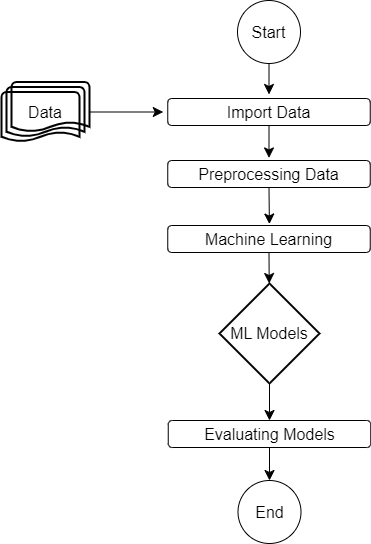

The diagram above was exported from draw.io. Its source (the exported page's mxGraphModel, read from the mxfile embedded in the PNG):
<mxGraphModel dx="2356" dy="1787" grid="0" gridSize="10" guides="1" tooltips="1" connect="1" arrows="1" fold="1" page="0" pageScale="1" pageWidth="827" pageHeight="1169" math="0" shadow="0">
  <root>
    <mxCell id="0" />
    <mxCell id="1" parent="0" />
    <mxCell id="VQTpIYOcxGtz7Sr8y2bD-11" style="edgeStyle=none;curved=1;rounded=0;orthogonalLoop=1;jettySize=auto;html=1;fontSize=12;startSize=8;endSize=8;fillColor=none;" edge="1" parent="1" source="VQTpIYOcxGtz7Sr8y2bD-1">
      <mxGeometry relative="1" as="geometry">
        <mxPoint x="202.4999999999999" y="-350.0434782608695" as="targetPoint" />
      </mxGeometry>
    </mxCell>
    <mxCell id="VQTpIYOcxGtz7Sr8y2bD-1" value="Start" style="ellipse;whiteSpace=wrap;html=1;aspect=fixed;fontSize=16;fillColor=none;" vertex="1" parent="1">
      <mxGeometry x="171" y="-444" width="63" height="63" as="geometry" />
    </mxCell>
    <mxCell id="VQTpIYOcxGtz7Sr8y2bD-10" style="edgeStyle=none;curved=1;rounded=0;orthogonalLoop=1;jettySize=auto;html=1;fontSize=12;startSize=8;endSize=8;fillColor=none;" edge="1" parent="1" source="VQTpIYOcxGtz7Sr8y2bD-2">
      <mxGeometry relative="1" as="geometry">
        <mxPoint x="202.4999999999999" y="-286.56521739130426" as="targetPoint" />
      </mxGeometry>
    </mxCell>
    <mxCell id="VQTpIYOcxGtz7Sr8y2bD-2" value="Import Data" style="rounded=1;whiteSpace=wrap;html=1;fontSize=16;fillColor=none;" vertex="1" parent="1">
      <mxGeometry x="101.25" y="-346" width="202.5" height="27" as="geometry" />
    </mxCell>
    <mxCell id="VQTpIYOcxGtz7Sr8y2bD-22" style="edgeStyle=none;curved=1;rounded=0;orthogonalLoop=1;jettySize=auto;html=1;exitX=0.5;exitY=1;exitDx=0;exitDy=0;fontSize=12;startSize=8;endSize=8;fillColor=none;" edge="1" parent="1" source="VQTpIYOcxGtz7Sr8y2bD-3">
      <mxGeometry relative="1" as="geometry">
        <mxPoint x="202.86956521739137" y="-220.47826086956513" as="targetPoint" />
      </mxGeometry>
    </mxCell>
    <mxCell id="VQTpIYOcxGtz7Sr8y2bD-3" value="Preprocessing Data" style="rounded=1;whiteSpace=wrap;html=1;fontSize=16;fillColor=none;" vertex="1" parent="1">
      <mxGeometry x="101.25" y="-284" width="202.5" height="27" as="geometry" />
    </mxCell>
    <mxCell id="VQTpIYOcxGtz7Sr8y2bD-13" style="edgeStyle=none;curved=1;rounded=0;orthogonalLoop=1;jettySize=auto;html=1;fontSize=12;startSize=8;endSize=8;fillColor=none;" edge="1" parent="1" source="VQTpIYOcxGtz7Sr8y2bD-5">
      <mxGeometry relative="1" as="geometry">
        <mxPoint x="96.78260869565224" y="-332.5" as="targetPoint" />
      </mxGeometry>
    </mxCell>
    <mxCell id="VQTpIYOcxGtz7Sr8y2bD-5" value="Data" style="strokeWidth=2;html=1;shape=mxgraph.flowchart.multi-document;whiteSpace=wrap;fontSize=16;fillColor=none;" vertex="1" parent="1">
      <mxGeometry x="-65" y="-362.5" width="88" height="60" as="geometry" />
    </mxCell>
    <mxCell id="VQTpIYOcxGtz7Sr8y2bD-19" style="edgeStyle=none;curved=1;rounded=0;orthogonalLoop=1;jettySize=auto;html=1;exitX=0.5;exitY=1;exitDx=0;exitDy=0;fontSize=12;startSize=8;endSize=8;fillColor=none;" edge="1" parent="1" source="VQTpIYOcxGtz7Sr8y2bD-14" target="VQTpIYOcxGtz7Sr8y2bD-15">
      <mxGeometry relative="1" as="geometry" />
    </mxCell>
    <mxCell id="VQTpIYOcxGtz7Sr8y2bD-14" value="Machine Learning" style="rounded=1;whiteSpace=wrap;html=1;fontSize=16;fillColor=none;" vertex="1" parent="1">
      <mxGeometry x="101.25" y="-219" width="202.5" height="27" as="geometry" />
    </mxCell>
    <mxCell id="VQTpIYOcxGtz7Sr8y2bD-20" style="edgeStyle=none;curved=1;rounded=0;orthogonalLoop=1;jettySize=auto;html=1;exitX=0.5;exitY=1;exitDx=0;exitDy=0;exitPerimeter=0;entryX=0.5;entryY=0;entryDx=0;entryDy=0;fontSize=12;startSize=8;endSize=8;fillColor=none;" edge="1" parent="1" source="VQTpIYOcxGtz7Sr8y2bD-15" target="VQTpIYOcxGtz7Sr8y2bD-16">
      <mxGeometry relative="1" as="geometry" />
    </mxCell>
    <mxCell id="VQTpIYOcxGtz7Sr8y2bD-15" value="ML Models" style="strokeWidth=2;html=1;shape=mxgraph.flowchart.decision;whiteSpace=wrap;fontSize=16;fillColor=none;" vertex="1" parent="1">
      <mxGeometry x="153" y="-161" width="100" height="100" as="geometry" />
    </mxCell>
    <mxCell id="VQTpIYOcxGtz7Sr8y2bD-21" style="edgeStyle=none;curved=1;rounded=0;orthogonalLoop=1;jettySize=auto;html=1;entryX=0.5;entryY=0;entryDx=0;entryDy=0;fontSize=12;startSize=8;endSize=8;fillColor=none;" edge="1" parent="1" source="VQTpIYOcxGtz7Sr8y2bD-16" target="VQTpIYOcxGtz7Sr8y2bD-17">
      <mxGeometry relative="1" as="geometry" />
    </mxCell>
    <mxCell id="VQTpIYOcxGtz7Sr8y2bD-16" value="Evaluating Models" style="rounded=1;whiteSpace=wrap;html=1;fontSize=16;fillColor=none;" vertex="1" parent="1">
      <mxGeometry x="101.75" y="-24" width="202.5" height="27" as="geometry" />
    </mxCell>
    <mxCell id="VQTpIYOcxGtz7Sr8y2bD-17" value="End" style="ellipse;whiteSpace=wrap;html=1;aspect=fixed;fontSize=16;fillColor=none;" vertex="1" parent="1">
      <mxGeometry x="171.5" y="36" width="63" height="63" as="geometry" />
    </mxCell>
  </root>
</mxGraphModel>